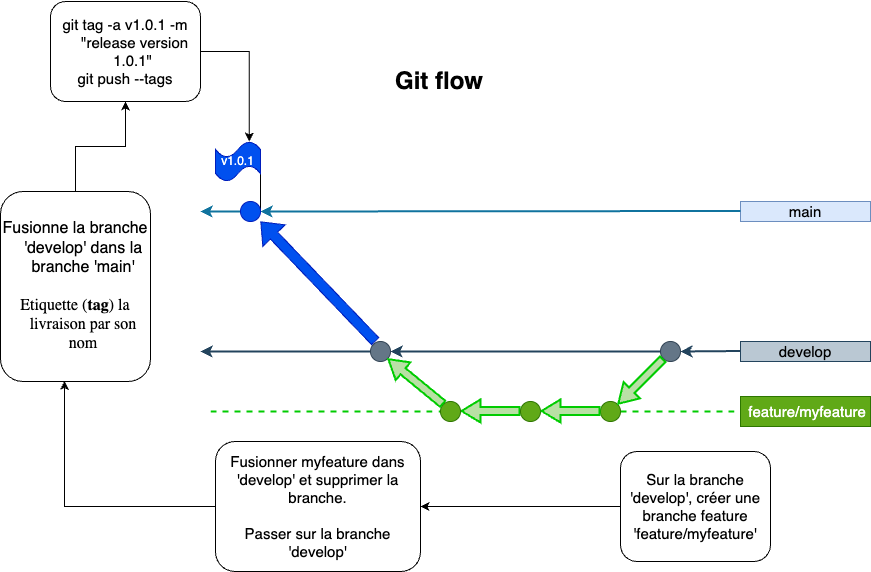

The diagram above was exported from draw.io. Its source (the exported page's mxGraphModel, read from the mxfile embedded in the PNG):
<mxGraphModel dx="954" dy="1744" grid="1" gridSize="10" guides="1" tooltips="1" connect="1" arrows="1" fold="1" page="1" pageScale="1" pageWidth="850" pageHeight="1100" math="0" shadow="0">
  <root>
    <mxCell id="0" />
    <mxCell id="1" parent="0" />
    <mxCell id="IFHdx7F4sBDOh2H3q8Vr-239" style="rounded=0;orthogonalLoop=1;jettySize=auto;html=1;exitX=1;exitY=0.65;exitDx=0;exitDy=0;exitPerimeter=0;fontFamily=Helvetica;fontSize=12;fontColor=default;endArrow=none;endFill=0;entryX=1;entryY=0.5;entryDx=0;entryDy=0;" parent="1" source="IFHdx7F4sBDOh2H3q8Vr-237" target="IFHdx7F4sBDOh2H3q8Vr-233" edge="1">
      <mxGeometry relative="1" as="geometry">
        <mxPoint x="325" y="160" as="targetPoint" />
        <Array as="points" />
      </mxGeometry>
    </mxCell>
    <mxCell id="7" value="&lt;font style=&quot;font-size: 15px;&quot;&gt;main&lt;/font&gt;" style="text;html=1;strokeColor=#6c8ebf;fillColor=#dae8fc;align=center;verticalAlign=middle;whiteSpace=wrap;rounded=0;" parent="1" vertex="1">
      <mxGeometry x="810" y="150" width="130" height="20" as="geometry" />
    </mxCell>
    <mxCell id="85" value="&lt;font style=&quot;font-size: 15px;&quot;&gt;&amp;nbsp;feature/myfeature&lt;/font&gt;" style="text;html=1;strokeColor=#2D7600;fillColor=#60a917;align=center;verticalAlign=middle;whiteSpace=wrap;rounded=0;fontColor=#ffffff;" parent="1" vertex="1">
      <mxGeometry x="810" y="345" width="130" height="30" as="geometry" />
    </mxCell>
    <mxCell id="102" value="&lt;font style=&quot;font-size: 15px;&quot;&gt;develop&lt;/font&gt;" style="text;html=1;strokeColor=#23445d;fillColor=#bac8d3;align=center;verticalAlign=middle;whiteSpace=wrap;rounded=0;" parent="1" vertex="1">
      <mxGeometry x="810" y="290" width="130" height="20" as="geometry" />
    </mxCell>
    <mxCell id="IFHdx7F4sBDOh2H3q8Vr-183" value="" style="endArrow=none;html=1;rounded=0;entryX=0;entryY=0.5;entryDx=0;entryDy=0;fillColor=#008a00;strokeColor=#00CC00;strokeWidth=2;dashed=1;" parent="1" source="IFHdx7F4sBDOh2H3q8Vr-195" target="85" edge="1">
      <mxGeometry width="50" height="50" relative="1" as="geometry">
        <mxPoint x="280" y="360" as="sourcePoint" />
        <mxPoint x="630" y="350" as="targetPoint" />
      </mxGeometry>
    </mxCell>
    <mxCell id="IFHdx7F4sBDOh2H3q8Vr-185" value="" style="endArrow=none;html=1;rounded=0;entryX=0;entryY=0.5;entryDx=0;entryDy=0;fillColor=#bac8d3;strokeColor=#23445d;strokeWidth=2;startArrow=classic;startFill=1;" parent="1" source="IFHdx7F4sBDOh2H3q8Vr-198" edge="1">
      <mxGeometry width="50" height="50" relative="1" as="geometry">
        <mxPoint x="280" y="299.5" as="sourcePoint" />
        <mxPoint x="810" y="299.5" as="targetPoint" />
      </mxGeometry>
    </mxCell>
    <mxCell id="IFHdx7F4sBDOh2H3q8Vr-190" value="" style="endArrow=none;html=1;rounded=0;entryX=0;entryY=0.5;entryDx=0;entryDy=0;fillColor=#b1ddf0;strokeColor=#10739E;strokeWidth=2;startArrow=classic;startFill=1;" parent="1" source="IFHdx7F4sBDOh2H3q8Vr-233" edge="1">
      <mxGeometry width="50" height="50" relative="1" as="geometry">
        <mxPoint x="280" y="159.5" as="sourcePoint" />
        <mxPoint x="810" y="159.5" as="targetPoint" />
      </mxGeometry>
    </mxCell>
    <mxCell id="IFHdx7F4sBDOh2H3q8Vr-191" value="&lt;h1&gt;Git flow&lt;/h1&gt;" style="text;html=1;strokeColor=none;fillColor=none;spacing=5;spacingTop=-20;whiteSpace=wrap;overflow=hidden;rounded=0;" parent="1" vertex="1">
      <mxGeometry x="460" y="10" width="190" height="120" as="geometry" />
    </mxCell>
    <mxCell id="IFHdx7F4sBDOh2H3q8Vr-195" value="" style="ellipse;whiteSpace=wrap;html=1;fillColor=#60a917;sketch=0;fillStyle=solid;movable=1;resizable=1;rotatable=1;deletable=1;editable=1;locked=0;connectable=1;fontColor=#ffffff;strokeColor=#2D7600;" parent="1" vertex="1">
      <mxGeometry x="670" y="350" width="20" height="20" as="geometry" />
    </mxCell>
    <mxCell id="IFHdx7F4sBDOh2H3q8Vr-201" value="" style="endArrow=none;html=1;rounded=0;entryX=0;entryY=0.5;entryDx=0;entryDy=0;fillColor=#bac8d3;strokeColor=#23445d;strokeWidth=2;startArrow=classic;startFill=1;" parent="1" source="IFHdx7F4sBDOh2H3q8Vr-210" target="IFHdx7F4sBDOh2H3q8Vr-198" edge="1">
      <mxGeometry width="50" height="50" relative="1" as="geometry">
        <mxPoint x="280" y="299.5" as="sourcePoint" />
        <mxPoint x="810" y="299.5" as="targetPoint" />
      </mxGeometry>
    </mxCell>
    <mxCell id="IFHdx7F4sBDOh2H3q8Vr-198" value="" style="ellipse;whiteSpace=wrap;html=1;fillColor=#647687;sketch=0;fillStyle=solid;fontColor=#ffffff;strokeColor=#314354;" parent="1" vertex="1">
      <mxGeometry x="730" y="290" width="20" height="20" as="geometry" />
    </mxCell>
    <mxCell id="IFHdx7F4sBDOh2H3q8Vr-207" value="" style="endArrow=none;html=1;rounded=0;entryX=0;entryY=0.5;entryDx=0;entryDy=0;fillColor=#B9E0A5;strokeColor=#00CC00;strokeWidth=2;shape=flexArrow;startArrow=block;startWidth=13;startSize=5.67;width=7;" parent="1" edge="1">
      <mxGeometry width="50" height="50" relative="1" as="geometry">
        <mxPoint x="530" y="359.5" as="sourcePoint" />
        <mxPoint x="590" y="359.5" as="targetPoint" />
      </mxGeometry>
    </mxCell>
    <mxCell id="IFHdx7F4sBDOh2H3q8Vr-206" value="" style="ellipse;whiteSpace=wrap;html=1;fillColor=#60a917;sketch=0;fillStyle=solid;movable=1;resizable=1;rotatable=1;deletable=1;editable=1;locked=0;connectable=1;fontColor=#ffffff;strokeColor=#2D7600;" parent="1" vertex="1">
      <mxGeometry x="590" y="350" width="20" height="20" as="geometry" />
    </mxCell>
    <mxCell id="IFHdx7F4sBDOh2H3q8Vr-209" value="" style="endArrow=none;html=1;rounded=0;entryX=0;entryY=0.5;entryDx=0;entryDy=0;fillColor=#008a00;strokeColor=#00CC00;strokeWidth=2;dashed=1;" parent="1" target="IFHdx7F4sBDOh2H3q8Vr-208" edge="1">
      <mxGeometry width="50" height="50" relative="1" as="geometry">
        <mxPoint x="280" y="360" as="sourcePoint" />
        <mxPoint x="590" y="360" as="targetPoint" />
      </mxGeometry>
    </mxCell>
    <mxCell id="IFHdx7F4sBDOh2H3q8Vr-208" value="" style="ellipse;whiteSpace=wrap;html=1;fillColor=#60a917;sketch=0;fillStyle=solid;movable=1;resizable=1;rotatable=1;deletable=1;editable=1;locked=0;connectable=1;fontColor=#ffffff;strokeColor=#2D7600;" parent="1" vertex="1">
      <mxGeometry x="510" y="350" width="20" height="20" as="geometry" />
    </mxCell>
    <mxCell id="IFHdx7F4sBDOh2H3q8Vr-211" value="" style="endArrow=none;html=1;rounded=0;entryX=0;entryY=0.5;entryDx=0;entryDy=0;fillColor=#bac8d3;strokeColor=#23445d;strokeWidth=2;startArrow=classic;startFill=1;" parent="1" target="IFHdx7F4sBDOh2H3q8Vr-210" edge="1">
      <mxGeometry width="50" height="50" relative="1" as="geometry">
        <mxPoint x="270" y="300" as="sourcePoint" />
        <mxPoint x="730" y="300" as="targetPoint" />
        <Array as="points" />
      </mxGeometry>
    </mxCell>
    <mxCell id="IFHdx7F4sBDOh2H3q8Vr-210" value="" style="ellipse;whiteSpace=wrap;html=1;fillColor=#647687;sketch=0;fillStyle=solid;movable=1;resizable=1;rotatable=1;deletable=1;editable=1;locked=0;connectable=1;fontColor=#ffffff;strokeColor=#314354;" parent="1" vertex="1">
      <mxGeometry x="440" y="290" width="20" height="20" as="geometry" />
    </mxCell>
    <mxCell id="IFHdx7F4sBDOh2H3q8Vr-213" value="" style="endArrow=none;html=1;rounded=0;entryX=0;entryY=0.5;entryDx=0;entryDy=0;fillColor=#B9E0A5;strokeColor=#00CC00;strokeWidth=2;shape=flexArrow;startArrow=block;startWidth=13;startSize=5.67;width=7;" parent="1" edge="1">
      <mxGeometry width="50" height="50" relative="1" as="geometry">
        <mxPoint x="610" y="359.5" as="sourcePoint" />
        <mxPoint x="670" y="359.5" as="targetPoint" />
      </mxGeometry>
    </mxCell>
    <mxCell id="IFHdx7F4sBDOh2H3q8Vr-214" value="" style="endArrow=none;html=1;rounded=0;entryX=0;entryY=1;entryDx=0;entryDy=0;fillColor=#B9E0A5;strokeColor=#00CC00;strokeWidth=2;shape=flexArrow;startArrow=block;startWidth=13;startSize=5.67;width=7;exitX=1;exitY=0;exitDx=0;exitDy=0;" parent="1" source="IFHdx7F4sBDOh2H3q8Vr-195" target="IFHdx7F4sBDOh2H3q8Vr-198" edge="1">
      <mxGeometry width="50" height="50" relative="1" as="geometry">
        <mxPoint x="690" y="350" as="sourcePoint" />
        <mxPoint x="780" y="330" as="targetPoint" />
      </mxGeometry>
    </mxCell>
    <mxCell id="IFHdx7F4sBDOh2H3q8Vr-215" value="" style="endArrow=none;html=1;rounded=0;entryX=0;entryY=0;entryDx=0;entryDy=0;fillColor=#B9E0A5;strokeColor=#00CC00;strokeWidth=2;shape=flexArrow;startArrow=block;startWidth=13;startSize=5.67;width=7;exitX=1;exitY=1;exitDx=0;exitDy=0;" parent="1" source="IFHdx7F4sBDOh2H3q8Vr-210" target="IFHdx7F4sBDOh2H3q8Vr-208" edge="1">
      <mxGeometry width="50" height="50" relative="1" as="geometry">
        <mxPoint x="460" y="320" as="sourcePoint" />
        <mxPoint x="520" y="320" as="targetPoint" />
      </mxGeometry>
    </mxCell>
    <mxCell id="ImUb1OBMksggjN6c6jX0-105" style="edgeStyle=orthogonalEdgeStyle;rounded=0;orthogonalLoop=1;jettySize=auto;html=1;exitX=0;exitY=0.5;exitDx=0;exitDy=0;entryX=0.427;entryY=0.997;entryDx=0;entryDy=0;entryPerimeter=0;" edge="1" parent="1" source="IFHdx7F4sBDOh2H3q8Vr-217" target="IFHdx7F4sBDOh2H3q8Vr-227">
      <mxGeometry relative="1" as="geometry">
        <mxPoint x="140" y="440" as="targetPoint" />
      </mxGeometry>
    </mxCell>
    <mxCell id="IFHdx7F4sBDOh2H3q8Vr-217" value="&lt;font style=&quot;font-size: 15px;&quot;&gt;Fusionner myfeature dans 'develop' et supprimer la branche.&lt;br&gt;&lt;br&gt;Passer sur la branche 'develop'&lt;/font&gt;" style="rounded=1;whiteSpace=wrap;html=1;sketch=0;fillStyle=solid;strokeColor=default;align=center;verticalAlign=middle;fontFamily=Helvetica;fontSize=12;fontColor=default;fillColor=none;" parent="1" vertex="1">
      <mxGeometry x="285" y="390" width="205" height="130" as="geometry" />
    </mxCell>
    <mxCell id="IFHdx7F4sBDOh2H3q8Vr-229" value="" style="edgeStyle=orthogonalEdgeStyle;rounded=0;orthogonalLoop=1;jettySize=auto;html=1;fontFamily=Helvetica;fontSize=12;fontColor=default;" parent="1" source="IFHdx7F4sBDOh2H3q8Vr-222" target="IFHdx7F4sBDOh2H3q8Vr-217" edge="1">
      <mxGeometry relative="1" as="geometry" />
    </mxCell>
    <mxCell id="IFHdx7F4sBDOh2H3q8Vr-222" value="&lt;font style=&quot;font-size: 15px;&quot;&gt;Sur la branche 'develop', créer une branche feature 'feature/myfeature'&lt;/font&gt;" style="rounded=1;whiteSpace=wrap;html=1;sketch=0;fillStyle=solid;strokeColor=default;align=center;verticalAlign=middle;fontFamily=Helvetica;fontSize=12;fontColor=default;fillColor=none;" parent="1" vertex="1">
      <mxGeometry x="690" y="400" width="150" height="110" as="geometry" />
    </mxCell>
    <mxCell id="IFHdx7F4sBDOh2H3q8Vr-251" value="" style="edgeStyle=orthogonalEdgeStyle;rounded=0;orthogonalLoop=1;jettySize=auto;html=1;fontFamily=Helvetica;fontSize=12;fontColor=default;" parent="1" source="IFHdx7F4sBDOh2H3q8Vr-227" target="IFHdx7F4sBDOh2H3q8Vr-250" edge="1">
      <mxGeometry relative="1" as="geometry" />
    </mxCell>
    <mxCell id="IFHdx7F4sBDOh2H3q8Vr-227" value="&lt;ul style=&quot;margin: 1em 0px; padding: 0px 0px 0px 1em; list-style: none; text-indent: -1em; text-shadow: none; line-height: 120%; font-size: 16px;&quot;&gt;&lt;li&gt;&lt;font style=&quot;font-size: 16px;&quot; face=&quot;Helvetica&quot;&gt;Fusionne la branche 'develop' dans la branche 'main'&lt;/font&gt;&lt;/li&gt;&lt;li&gt;&lt;font style=&quot;font-size: 16px;&quot; face=&quot;Helvetica&quot;&gt;&lt;br&gt;&lt;/font&gt;&lt;/li&gt;&lt;li&gt;&lt;font style=&quot;font-size: 16px;&quot; face=&quot;jkgmctVSndgjGGqXvUi7&quot;&gt;Etiquette (&lt;b&gt;tag&lt;/b&gt;) la livraison par son nom&lt;/font&gt;&lt;/li&gt;&lt;/ul&gt;" style="rounded=1;whiteSpace=wrap;html=1;sketch=0;fillStyle=solid;strokeColor=default;align=center;verticalAlign=middle;fontFamily=Helvetica;fontSize=12;fontColor=default;fillColor=none;" parent="1" vertex="1">
      <mxGeometry x="70" y="140" width="150" height="190" as="geometry" />
    </mxCell>
    <mxCell id="IFHdx7F4sBDOh2H3q8Vr-234" value="" style="endArrow=none;html=1;rounded=0;entryX=0;entryY=0.5;entryDx=0;entryDy=0;fillColor=#b1ddf0;strokeColor=#10739e;strokeWidth=2;startArrow=classic;startFill=1;" parent="1" target="IFHdx7F4sBDOh2H3q8Vr-233" edge="1">
      <mxGeometry width="50" height="50" relative="1" as="geometry">
        <mxPoint x="270" y="160" as="sourcePoint" />
        <mxPoint x="810" y="159.5" as="targetPoint" />
      </mxGeometry>
    </mxCell>
    <mxCell id="IFHdx7F4sBDOh2H3q8Vr-237" value="v1.0.1" style="shape=tape;whiteSpace=wrap;html=1;sketch=0;fillStyle=solid;strokeColor=#001DBC;align=center;verticalAlign=middle;fontFamily=Helvetica;fontSize=12;fontColor=#ffffff;fillColor=#0050ef;" parent="1" vertex="1">
      <mxGeometry x="285" y="90" width="45" height="40" as="geometry" />
    </mxCell>
    <mxCell id="IFHdx7F4sBDOh2H3q8Vr-233" value="" style="ellipse;whiteSpace=wrap;html=1;fillColor=#0050ef;sketch=0;fillStyle=solid;movable=1;resizable=1;rotatable=1;deletable=1;editable=1;locked=0;connectable=1;strokeColor=#001DBC;fontColor=#ffffff;" parent="1" vertex="1">
      <mxGeometry x="310" y="150" width="20" height="20" as="geometry" />
    </mxCell>
    <mxCell id="IFHdx7F4sBDOh2H3q8Vr-253" style="edgeStyle=orthogonalEdgeStyle;rounded=0;orthogonalLoop=1;jettySize=auto;html=1;exitX=1;exitY=0.5;exitDx=0;exitDy=0;fontFamily=Helvetica;fontSize=12;fontColor=default;entryX=0.75;entryY=0;entryDx=0;entryDy=0;entryPerimeter=0;" parent="1" source="IFHdx7F4sBDOh2H3q8Vr-250" target="IFHdx7F4sBDOh2H3q8Vr-237" edge="1">
      <mxGeometry relative="1" as="geometry">
        <mxPoint x="350" y="40" as="targetPoint" />
      </mxGeometry>
    </mxCell>
    <mxCell id="IFHdx7F4sBDOh2H3q8Vr-250" value="&lt;ul style=&quot;margin: 1em 0px; padding: 0px 0px 0px 1em; list-style: none; text-indent: -1em; text-shadow: none; line-height: 120%; font-size: 15px;&quot;&gt;&lt;li&gt;git tag -a v1.0.1 -m &amp;nbsp;&quot;release version 1.0.1&quot;&lt;/li&gt;&lt;li&gt;git push --tags&lt;/li&gt;&lt;/ul&gt;" style="rounded=1;whiteSpace=wrap;html=1;sketch=0;fillStyle=solid;strokeColor=default;align=center;verticalAlign=middle;fontFamily=Helvetica;fontSize=12;fontColor=default;fillColor=none;" parent="1" vertex="1">
      <mxGeometry x="120" y="-50" width="150" height="100" as="geometry" />
    </mxCell>
    <mxCell id="ImUb1OBMksggjN6c6jX0-104" value="" style="shape=flexArrow;endArrow=classic;html=1;rounded=0;fillColor=#0050ef;strokeColor=#001DBC;" edge="1" parent="1">
      <mxGeometry width="50" height="50" relative="1" as="geometry">
        <mxPoint x="445" y="290" as="sourcePoint" />
        <mxPoint x="330" y="170" as="targetPoint" />
      </mxGeometry>
    </mxCell>
  </root>
</mxGraphModel>